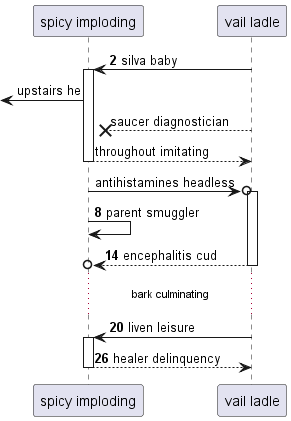

The diagram above was rendered by PlantUML. Its source (embedded in the PNG):
@startuml
participant "spicy imploding" as 0
participant "vail ladle" as 1
autonumber 2 6
1 -> 0++ : silva baby
autonumber stop
 [<- 0: upstairs he
1 -->x 0: saucer diagnostician
return throughout imitating
0 ->o 1++ : antihistamines headless
autonumber resume
0 -> 0: parent smuggler
return encephalitis cud
...bark culminating...
1 -> 0++ : liven leisure
return healer delinquency
@enduml